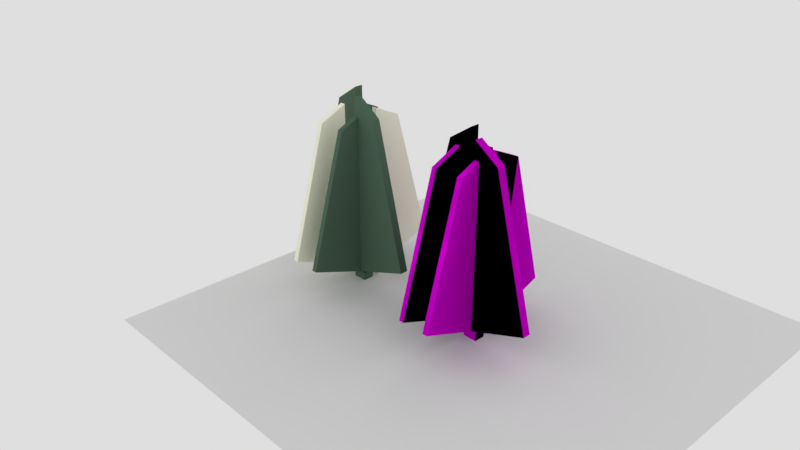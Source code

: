 # Source: monumento_pracinha.blend  (saved by Blender 2.79.0; exported with 4.5.12 LTS)
import bpy
from mathutils import Matrix  # noqa: F401  (used for matrix-valued properties, if any)

bpy.ops.wm.read_factory_settings(use_empty=True)
scene = bpy.context.scene
scene.name = 'Scene'

# ---- collections
col_collection_1 = bpy.data.collections.new('Collection 1'); scene.collection.children.link(col_collection_1)

# ---- images (referenced by path relative to the original .blend; pixels are not part of the script)
import os
ASSET_DIR = os.environ.get("B2B_ASSET_DIR", "")  # directory of the original .blend (textures are referenced by path, not embedded)
HERE = os.path.dirname(os.path.abspath(__file__))  # packed textures are extracted next to this script under _unpacked/

def load_image(name, relpath, width, height, colorspace="sRGB"):
    """Load a texture the original file referenced (path relative to the .blend, or extracted next to this script)."""
    p = next((c for c in (os.path.join(HERE, relpath), os.path.join(ASSET_DIR, relpath)) if relpath and os.path.exists(c)), "")
    if p:
        img = bpy.data.images.load(p, check_existing=True)
        img.name = name
    else:  # same state as the original file: an image datablock whose file is absent (Cycles renders it pink)
        img = bpy.data.images.new(name, width, height)
        img.source = "FILE"
        img.filepath = "//" + (relpath or name)
    img.colorspace_settings.name = colorspace
    return img
img_monumentotex_png = load_image('MonumentoTEX.png', 'MonumentoTEX.png', 1024, 1024, 'sRGB')
img_ao = load_image('AO', 'Monumento_TEX.png', 1024, 1024, 'sRGB')
img_monumento = load_image('Monumento', 'Monumento.png', 1024, 1024, 'sRGB')

# ---- materials (node trees are filled in below, after node groups)
mat_monumento = bpy.data.materials.new('Monumento')
mat_monumento.alpha_threshold = 0.0
mat_monumento.roughness = 0.5
mat_material = bpy.data.materials.new('Material')
mat_material.alpha_threshold = 0.0
mat_material.roughness = 0.5
mat_verde = bpy.data.materials.new('Verde')
mat_verde.alpha_threshold = 0.0
mat_verde.roughness = 0.5

# ---- material node trees
mat_monumento.use_nodes = True; mat_monumento.node_tree.nodes.clear()
_N = mat_monumento.node_tree.nodes; _L = mat_monumento.node_tree.links
n0 = _N.new('ShaderNodeOutputMaterial'); n0.name = 'Material Output'; n0.location = (300, 300)
n1 = _N.new('ShaderNodeBsdfDiffuse'); n1.name = 'Diffuse BSDF'; n1.location = (10, 300)
n2 = _N.new('ShaderNodeTexImage'); n2.name = 'Image Texture'; n2.location = (-360, 254)
n2.width = 140
n2.image = img_monumentotex_png
n3 = _N.new('ShaderNodeTexImage'); n3.name = 'Image Texture.001'; n3.location = (-627, 392)
n3.width = 140
n3.image = img_ao
_L.new(n1.outputs[0], n0.inputs[0])
_L.new(n2.outputs[0], n1.inputs[0])
n0.is_active_output = True
mat_material.use_nodes = True; mat_material.node_tree.nodes.clear()
_N = mat_material.node_tree.nodes; _L = mat_material.node_tree.links
n0 = _N.new('ShaderNodeOutputMaterial'); n0.name = 'Material Output'; n0.location = (300, 300)
n1 = _N.new('ShaderNodeBsdfDiffuse'); n1.name = 'Diffuse BSDF'; n1.location = (10, 300)
n1.inputs[0].default_value = (1.0, 1.0, 0.8082, 1.0)
n2 = _N.new('ShaderNodeTexImage'); n2.name = 'Image Texture'; n2.location = (-620, 402)
n2.width = 140
n2.image = img_monumento
_L.new(n1.outputs[0], n0.inputs[0])
n0.is_active_output = True
mat_verde.use_nodes = True; mat_verde.node_tree.nodes.clear()
_N = mat_verde.node_tree.nodes; _L = mat_verde.node_tree.links
n0 = _N.new('ShaderNodeOutputMaterial'); n0.name = 'Material Output'; n0.location = (460, 300)
n1 = _N.new('ShaderNodeBsdfDiffuse'); n1.name = 'Diffuse BSDF'; n1.location = (10, 300)
n1.inputs[0].default_value = (0.09084, 0.1559, 0.1046, 1.0)
n2 = _N.new('ShaderNodeTexImage'); n2.name = 'Image Texture'; n2.location = (-620, 402)
n2.width = 140
n2.image = img_monumento
_L.new(n1.outputs[0], n0.inputs[0])
n0.is_active_output = True

# ---- world
world_world = bpy.data.worlds.new('World'); scene.world = world_world
world_world.color = (0.7357, 0.7357, 0.7357)
world_world.use_sun_shadow = False
world_world.sun_shadow_jitter_overblur = 0.0
world_world.cycles.sampling_method = 'MANUAL'

# ---- cameras
cam_camera = bpy.data.cameras.new('Camera')
cam_camera.clip_end = 100.0
cam_camera.lens = 35.0
cam_camera.sensor_width = 32.0
cam_camera.sensor_height = 18.0
cam_camera.ortho_scale = 7.314
cam_camera.dof.focus_distance = 0.0

# ---- meshes
me_cube_004 = bpy.data.meshes.new('Cube.004')
me_cube_004.from_pydata([(-0.09142, -0.0483, 2.98e-08), (-0.09142, -0.0483, 0.1001), (-0.09142, -0.1866, 2.98e-08), (-0.09142, -0.1866, 0.1001), (-0.2646, -0.0483, 2.98e-08), (-0.2646, -0.0483, 0.1001), (-0.2646, -0.1866, 2.98e-08), (-0.2646, -0.1866, 0.1001), (-0.1456, -0.1866, 0.1002), (-0.1456, -0.08646, 0.1002), (-0.2102, -0.1866, 0.1002), (-0.2102, -0.08646, 0.1002), (-0.1456, -0.8964, 0.3607), (-0.2102, -0.8964, 0.3607), (-0.2102, -0.08646, 2.165), (-0.1456, -0.08646, 2.165), (-0.1456, -0.4339, 2.01), (-0.2102, -0.4339, 2.01), (0.09128, 0.0483, 2.98e-08), (0.09128, 0.0483, 0.1001), (0.09127, 0.1866, 2.98e-08), (0.09127, 0.1866, 0.1001), (0.2645, 0.04831, 2.98e-08), (0.2645, 0.04831, 0.1001), (0.2645, 0.1866, 0.1001), (0.1454, 0.1866, 0.1002), (0.1454, 0.08646, 0.1002), (0.2101, 0.1866, 0.1002), (0.2101, 0.08647, 0.1002), (0.1454, 0.8964, 0.3607), (0.21, 0.8964, 0.3607), (0.2101, 0.08647, 2.165), (0.1454, 0.08646, 2.165), (0.1454, 0.4339, 2.01), (0.2101, 0.4339, 2.01), (0.2645, 0.1866, 2.98e-08), (0.1457, -0.08646, 2.154), (0.1457, -0.1868, 0.3607), (0.1457, -0.08646, 0.3607), (0.1457, -0.1868, 2.34), (0.4552, -0.1868, 2.133), (0.4552, -0.08646, 2.133), (0.1457, -0.08646, 2.34), (0.1457, -0.1868, 2.121), (0.2103, -0.1868, 2.121), (0.9241, -0.08646, 0.3607), (0.9241, -0.1868, 0.3607), (0.2645, -0.04829, -2.98e-08), (0.1457, -0.4339, 2.01), (0.2103, -0.4339, 2.01), (0.1457, -0.8964, 0.3607), (0.2103, -0.8964, 0.3607), (0.1457, -0.08646, 0.1002), (0.1457, -0.1868, 0.1001), (0.2017, -0.08646, 0.1002), (0.2017, -0.1868, 0.1001), (0.09128, -0.1866, 0.1001), (0.09128, -0.1866, -2.98e-08), (0.09127, -0.0483, 0.1001), (0.09127, -0.0483, -2.98e-08), (0.2645, -0.1866, 0.1001), (0.2645, -0.1866, -2.98e-08), (0.2645, -0.04829, 0.1001), (-0.2643, 0.04829, 0.1001), (-0.2643, 0.1866, 0.0), (-0.2643, 0.1866, 0.1001), (-0.09112, 0.0483, 0.0), (-0.09112, 0.0483, 0.1001), (-0.09113, 0.1866, 0.0), (-0.09113, 0.1866, 0.1001), (-0.2016, 0.1868, 0.1001), (-0.2016, 0.08646, 0.1002), (-0.1455, 0.1868, 0.1001), (-0.1455, 0.08646, 0.1002), (-0.2102, 0.8964, 0.3607), (-0.1456, 0.8964, 0.3607), (-0.2102, 0.4339, 2.01), (-0.1455, 0.4339, 2.01), (-0.2643, 0.04829, 0.0), (-0.924, 0.1868, 0.3607), (-0.924, 0.08646, 0.3607), (-0.2101, 0.1868, 2.121), (-0.1455, 0.1868, 2.121), (-0.1455, 0.08646, 2.34), (-0.455, 0.08646, 2.133), (-0.455, 0.1868, 2.133), (-0.1455, 0.1868, 2.34), (-0.1455, 0.08646, 0.3607), (-0.1455, 0.1868, 0.3607), (-0.1455, 0.08646, 2.154)], [], [(0, 1, 3, 2), (2, 3, 8), (6, 7, 5, 4), (11, 9, 1, 5), (7, 10, 11, 5), (9, 8, 3, 1), (13, 17, 14, 11, 10), (10, 8, 12, 13), (14, 17, 16, 15), (13, 12, 16, 17), (8, 9, 15, 16, 12), (9, 11, 14, 15), (4, 5, 1, 0), (2, 8, 10, 6), (18, 19, 21, 20), (20, 21, 25), (35, 24, 23, 22), (28, 26, 19, 23), (24, 27, 28, 23), (26, 25, 21, 19), (30, 34, 31, 28, 27), (27, 25, 29, 30), (31, 34, 33, 32), (30, 29, 33, 34), (25, 26, 32, 33, 29), (26, 28, 31, 32), (22, 23, 19, 18), (20, 25, 27, 35), (6, 10, 7), (35, 27, 24), (61, 55, 53, 57), (44, 55, 46, 40), (45, 41, 40, 46), (43, 48, 49, 44), (61, 60, 55), (43, 39, 42, 36), (45, 38, 36, 41), (54, 45, 46, 55), (41, 36, 42), (56, 53, 52, 58), (55, 44, 49, 51), (52, 54, 62, 58), (43, 44, 40, 39), (54, 52, 38, 45), (42, 39, 40, 41), (59, 58, 62, 47), (36, 38, 37, 43), (50, 37, 53), (54, 55, 60, 62), (47, 62, 60, 61), (53, 55, 51, 50), (50, 51, 49, 48), (57, 56, 58, 59), (37, 50, 48, 43), (78, 63, 65, 64), (68, 72, 69), (68, 69, 67, 66), (73, 71, 63, 67), (84, 89, 83), (69, 72, 73, 67), (71, 70, 65, 63), (72, 70, 74, 75), (82, 77, 76, 81), (75, 74, 76, 77), (70, 81, 76, 74), (88, 75, 77, 82), (71, 80, 79, 70), (75, 88, 72), (83, 86, 85, 84), (82, 86, 83, 89), (71, 73, 87, 80), (80, 84, 85, 79), (81, 70, 79, 85), (82, 81, 85, 86), (57, 53, 56), (80, 87, 89, 84), (89, 87, 88, 82), (66, 67, 63, 78), (64, 70, 72, 68), (64, 65, 70), (88, 87, 73, 72), (37, 38, 52, 53)])
_uv = me_cube_004.uv_layers.new(name='UVMap')
_uv.uv.foreach_set('vector', [0.9047, 0.2868, 0.8964, 0.2868, 0.8964, 0.2754, 0.9047, 0.2754, 0.8964, 0.2512, 0.9047, 0.2512, 0.9047, 0.2556, 0.832, 0.2794, 0.8404, 0.2794, 0.8404, 0.2908, 0.832, 0.2908, 0.8996, 0.1467, 0.8996, 0.152, 0.8964, 0.1565, 0.8964, 0.1422, 0.9079, 0.1422, 0.9079, 0.1467, 0.8996, 0.1467, 0.8964, 0.1422, 0.8996, 0.152, 0.9079, 0.152, 0.9079, 0.1565, 0.8964, 0.1565, 0.3432, 0.06215, 0.4119, 0.3069, 0.4634, 0.33, 0.4634, 0.0235, 0.4486, 0.0235, 0.881, 0.07203, 0.8864, 0.07203, 0.8864, 0.1258, 0.881, 0.1258, 0.7338, 0.2581, 0.7338, 0.2294, 0.7392, 0.2294, 0.7392, 0.2581, 0.8374, 0.2098, 0.832, 0.2098, 0.832, 0.07203, 0.8374, 0.07203, 0.7397, 0.6408, 0.7553, 0.6408, 0.7553, 0.9642, 0.7009, 0.9398, 0.6285, 0.6816, 0.7759, 0.2422, 0.7705, 0.2422, 0.7705, 0.07203, 0.7759, 0.07203, 0.7605, 0.2823, 0.7521, 0.2823, 0.7521, 0.268, 0.7605, 0.268, 0.8964, 0.2512, 0.9047, 0.2556, 0.9047, 0.261, 0.8964, 0.2655, 0.9201, 0.1991, 0.9118, 0.1991, 0.9118, 0.1877, 0.9201, 0.1877, 0.9047, 0.2413, 0.8964, 0.2413, 0.8964, 0.2368, 0.9118, 0.1664, 0.9201, 0.1664, 0.9201, 0.1778, 0.9118, 0.1778, 0.8096, 0.265, 0.8096, 0.2596, 0.8128, 0.2552, 0.8128, 0.2695, 0.8013, 0.2695, 0.8013, 0.265, 0.8096, 0.265, 0.8128, 0.2695, 0.8096, 0.2596, 0.8013, 0.2596, 0.8013, 0.2552, 0.8128, 0.2552, 0.9092, 0.6816, 0.8368, 0.9398, 0.7824, 0.9642, 0.7824, 0.6408, 0.7981, 0.6408, 0.8864, 0.2037, 0.881, 0.2037, 0.881, 0.1422, 0.8864, 0.1422, 0.7492, 0.2581, 0.7492, 0.2294, 0.7546, 0.2294, 0.7546, 0.2581, 0.8474, 0.07203, 0.8528, 0.07203, 0.8528, 0.2098, 0.8474, 0.2098, 0.4889, 0.0235, 0.474, 0.0235, 0.474, 0.33, 0.5256, 0.3069, 0.5942, 0.06215, 0.7913, 0.2422, 0.7859, 0.2422, 0.7859, 0.07203, 0.7913, 0.07203, 0.7338, 0.268, 0.7421, 0.268, 0.7421, 0.2823, 0.7338, 0.2823, 0.9047, 0.2413, 0.8964, 0.2368, 0.8964, 0.2315, 0.9047, 0.227, 0.8964, 0.2655, 0.9047, 0.261, 0.9047, 0.2655, 0.9047, 0.227, 0.8964, 0.2315, 0.8964, 0.227, 0.9047, 0.08632, 0.8964, 0.08114, 0.8964, 0.07651, 0.9047, 0.07203, 0.1634, 0.9503, 0.1621, 0.6339, 0.2752, 0.6747, 0.2018, 0.9523, 0.7605, 0.07203, 0.7605, 0.2195, 0.7522, 0.2195, 0.7522, 0.07203, 0.8964, 0.1868, 0.8964, 0.1664, 0.9018, 0.1664, 0.9018, 0.1868, 0.9047, 0.08632, 0.8964, 0.08632, 0.8964, 0.08114, 0.7054, 0.2387, 0.7054, 0.2568, 0.6971, 0.2568, 0.6971, 0.2415, 0.5647, 0.6732, 0.4457, 0.6732, 0.4457, 0.9475, 0.493, 0.9443, 0.8628, 0.1318, 0.8628, 0.07203, 0.871, 0.07255, 0.871, 0.1323, 0.493, 0.9561, 0.4457, 0.9592, 0.4457, 0.9877, 0.8321, 0.2695, 0.832, 0.265, 0.8404, 0.265, 0.8436, 0.2695, 0.03411, 0.4786, 0.3346, 0.4786, 0.3181, 0.5154, 0.07287, 0.5842, 0.8404, 0.265, 0.8404, 0.2603, 0.8436, 0.2552, 0.8436, 0.2695, 0.1533, 0.9503, 0.1634, 0.9503, 0.2018, 0.9523, 0.1533, 0.9847, 0.4543, 0.6333, 0.4457, 0.6333, 0.4457, 0.6732, 0.5647, 0.6732, 0.832, 0.2197, 0.8404, 0.2197, 0.8404, 0.2453, 0.832, 0.2453, 0.9047, 0.1105, 0.8964, 0.1105, 0.8964, 0.09622, 0.9047, 0.09622, 0.6971, 0.2415, 0.6971, 0.09352, 0.7054, 0.09352, 0.7054, 0.2387, 0.7704, 0.4692, 0.9515, 0.4692, 0.9515, 0.4026, 0.8404, 0.2603, 0.832, 0.2603, 0.8321, 0.2552, 0.8436, 0.2552, 0.9047, 0.1318, 0.8964, 0.1318, 0.8964, 0.1204, 0.9047, 0.1204, 0.881, 0.2136, 0.8857, 0.2136, 0.8864, 0.2673, 0.881, 0.2673, 0.8067, 0.2098, 0.8013, 0.2098, 0.8013, 0.07203, 0.8067, 0.07203, 0.8096, 0.2908, 0.8013, 0.2908, 0.8013, 0.2794, 0.8096, 0.2794, 0.1492, 0.02643, 0.03325, 0.02642, 0.1088, 0.2958, 0.1492, 0.3139, 0.7797, 0.2763, 0.7881, 0.2763, 0.7881, 0.2877, 0.7797, 0.2877, 0.7054, 0.2667, 0.6971, 0.2712, 0.6971, 0.2667, 0.8711, 0.2952, 0.8628, 0.2952, 0.8628, 0.2837, 0.8711, 0.2837, 0.7881, 0.2619, 0.7881, 0.2573, 0.7913, 0.2521, 0.7913, 0.2664, 0.3767, 0.9561, 0.424, 0.9592, 0.424, 0.9877, 0.7798, 0.2664, 0.7797, 0.2619, 0.7881, 0.2619, 0.7913, 0.2664, 0.7881, 0.2573, 0.7797, 0.2573, 0.7798, 0.2521, 0.7913, 0.2521, 0.8682, 0.2738, 0.8635, 0.2738, 0.8628, 0.2124, 0.8682, 0.2124, 0.8964, 0.2171, 0.8964, 0.1967, 0.9018, 0.1967, 0.9018, 0.2171, 0.822, 0.2098, 0.8167, 0.2098, 0.8167, 0.07203, 0.822, 0.07203, 0.03411, 0.4602, 0.3346, 0.4602, 0.3181, 0.4235, 0.07287, 0.3547, 0.1809, 0.02643, 0.2968, 0.02642, 0.2212, 0.2958, 0.1809, 0.3139, 0.8628, 0.2025, 0.8628, 0.1427, 0.871, 0.1422, 0.871, 0.2019, 0.9257, 0.5393, 0.7446, 0.5393, 0.7446, 0.4728, 0.8096, 0.2453, 0.8013, 0.2453, 0.8013, 0.2197, 0.8096, 0.2197, 0.7238, 0.2387, 0.7238, 0.2568, 0.7154, 0.2568, 0.7154, 0.2415, 0.4154, 0.6333, 0.424, 0.6333, 0.424, 0.6732, 0.305, 0.6732, 0.7338, 0.2195, 0.7338, 0.07203, 0.7422, 0.07203, 0.7422, 0.2195, 0.1271, 0.9503, 0.1285, 0.6339, 0.01538, 0.6747, 0.0888, 0.9523, 0.1373, 0.9503, 0.1271, 0.9503, 0.0888, 0.9523, 0.1373, 0.9847, 0.9047, 0.07203, 0.8964, 0.07651, 0.8964, 0.07203, 0.305, 0.6732, 0.424, 0.6732, 0.424, 0.9475, 0.3767, 0.9443, 0.7154, 0.2415, 0.7154, 0.09352, 0.7238, 0.09352, 0.7238, 0.2387, 0.7238, 0.281, 0.7154, 0.281, 0.7154, 0.2667, 0.7238, 0.2667, 0.7054, 0.281, 0.6971, 0.2758, 0.6971, 0.2712, 0.7054, 0.2667, 0.7054, 0.281, 0.6971, 0.281, 0.6971, 0.2758, 0.7238, 0.09352, 0.7154, 0.09352, 0.7154, 0.07203, 0.7238, 0.07203, 0.7054, 0.09352, 0.6971, 0.09352, 0.6971, 0.07203, 0.7054, 0.07203])
me_cube_004.materials.append(mat_monumento)
me_cube_004.use_remesh_preserve_volume = False
me_cube_004.use_remesh_preserve_attributes = False
me_cube_004.use_mirror_vertex_groups = False
me_cube_004.update()
me_plane = bpy.data.meshes.new('Plane')
me_plane.from_pydata([(-1.0, -1.0, 0.0), (1.0, -1.0, 0.0), (-1.0, 1.0, 0.0), (1.0, 1.0, 0.0)], [], [(0, 1, 3, 2)])
me_plane.use_remesh_preserve_volume = False
me_plane.use_remesh_preserve_attributes = False
me_plane.use_mirror_vertex_groups = False
me_plane.update()
me_cube_003 = bpy.data.meshes.new('Cube.003')
me_cube_003.from_pydata([(-0.09142, -0.0483, 2.98e-08), (-0.09142, -0.0483, 0.1001), (-0.09142, -0.1866, 2.98e-08), (-0.09142, -0.1866, 0.1001), (-0.2646, -0.0483, 2.98e-08), (-0.2646, -0.0483, 0.1001), (-0.2646, -0.1866, 2.98e-08), (-0.2646, -0.1866, 0.1001), (-0.1456, -0.1866, 0.1002), (-0.1456, -0.08646, 0.1002), (-0.2102, -0.1866, 0.1002), (-0.2102, -0.08646, 0.1002), (-0.1456, -0.8964, 0.3607), (-0.2102, -0.8964, 0.3607), (-0.2102, -0.08646, 2.165), (-0.1456, -0.08646, 2.165), (-0.1456, -0.4339, 2.01), (-0.2102, -0.4339, 2.01), (0.09128, 0.0483, 2.98e-08), (0.09128, 0.0483, 0.1001), (0.09127, 0.1866, 2.98e-08), (0.09127, 0.1866, 0.1001), (0.2645, 0.04831, 2.98e-08), (0.2645, 0.04831, 0.1001), (0.2645, 0.1866, 0.1001), (0.1454, 0.1866, 0.1002), (0.1454, 0.08646, 0.1002), (0.2101, 0.1866, 0.1002), (0.2101, 0.08647, 0.1002), (0.1454, 0.8964, 0.3607), (0.21, 0.8964, 0.3607), (0.2101, 0.08647, 2.165), (0.1454, 0.08646, 2.165), (0.1454, 0.4339, 2.01), (0.2101, 0.4339, 2.01), (0.2645, 0.1866, 2.98e-08), (0.1457, -0.08646, 2.154), (0.1457, -0.1868, 0.3607), (0.1457, -0.08646, 0.3607), (0.1457, -0.1868, 2.34), (0.4552, -0.1868, 2.133), (0.4552, -0.08646, 2.133), (0.1457, -0.08646, 2.34), (0.1457, -0.1868, 2.121), (0.2103, -0.1868, 2.121), (0.9241, -0.08646, 0.3607), (0.9241, -0.1868, 0.3607), (0.2645, -0.04829, -2.98e-08), (0.1457, -0.4339, 2.01), (0.2103, -0.4339, 2.01), (0.1457, -0.8964, 0.3607), (0.2103, -0.8964, 0.3607), (0.1457, -0.08646, 0.1002), (0.1457, -0.1868, 0.1001), (0.2017, -0.08646, 0.1002), (0.2017, -0.1868, 0.1001), (0.09128, -0.1866, 0.1001), (0.09128, -0.1866, -2.98e-08), (0.09127, -0.0483, 0.1001), (0.09127, -0.0483, -2.98e-08), (0.2645, -0.1866, 0.1001), (0.2645, -0.1866, -2.98e-08), (0.2645, -0.04829, 0.1001), (-0.2643, 0.04829, 0.1001), (-0.2643, 0.1866, 0.0), (-0.2643, 0.1866, 0.1001), (-0.09112, 0.0483, 0.0), (-0.09112, 0.0483, 0.1001), (-0.09113, 0.1866, 0.0), (-0.09113, 0.1866, 0.1001), (-0.2016, 0.1868, 0.1001), (-0.2016, 0.08646, 0.1002), (-0.1455, 0.1868, 0.1001), (-0.1455, 0.08646, 0.1002), (-0.2102, 0.8964, 0.3607), (-0.1456, 0.8964, 0.3607), (-0.2102, 0.4339, 2.01), (-0.1455, 0.4339, 2.01), (-0.2643, 0.04829, 0.0), (-0.924, 0.1868, 0.3607), (-0.924, 0.08646, 0.3607), (-0.2101, 0.1868, 2.121), (-0.1455, 0.1868, 2.121), (-0.1455, 0.08646, 2.34), (-0.455, 0.08646, 2.133), (-0.455, 0.1868, 2.133), (-0.1455, 0.1868, 2.34), (-0.1455, 0.08646, 0.3607), (-0.1455, 0.1868, 0.3607), (-0.1455, 0.08646, 2.154)], [], [(0, 1, 3, 2), (2, 3, 8), (6, 7, 5, 4), (11, 9, 1, 5), (7, 10, 11, 5), (9, 8, 3, 1), (13, 17, 14, 11, 10), (10, 8, 12, 13), (14, 17, 16, 15), (13, 12, 16, 17), (8, 9, 15, 16, 12), (9, 11, 14, 15), (4, 5, 1, 0), (2, 8, 10, 6), (18, 19, 21, 20), (20, 21, 25), (35, 24, 23, 22), (28, 26, 19, 23), (24, 27, 28, 23), (26, 25, 21, 19), (30, 34, 31, 28, 27), (27, 25, 29, 30), (31, 34, 33, 32), (30, 29, 33, 34), (25, 26, 32, 33, 29), (26, 28, 31, 32), (22, 23, 19, 18), (20, 25, 27, 35), (6, 10, 7), (35, 27, 24), (61, 55, 53, 57), (44, 55, 46, 40), (45, 41, 40, 46), (43, 48, 49, 44), (61, 60, 55), (43, 39, 42, 36), (45, 38, 36, 41), (54, 45, 46, 55), (41, 36, 42), (56, 53, 52, 58), (55, 44, 49, 51), (52, 54, 62, 58), (43, 44, 40, 39), (54, 52, 38, 45), (42, 39, 40, 41), (59, 58, 62, 47), (36, 38, 37, 43), (50, 37, 53), (54, 55, 60, 62), (47, 62, 60, 61), (53, 55, 51, 50), (50, 51, 49, 48), (57, 56, 58, 59), (37, 50, 48, 43), (78, 63, 65, 64), (68, 72, 69), (68, 69, 67, 66), (73, 71, 63, 67), (84, 89, 83), (69, 72, 73, 67), (71, 70, 65, 63), (72, 70, 74, 75), (82, 77, 76, 81), (75, 74, 76, 77), (70, 81, 76, 74), (88, 75, 77, 82), (71, 80, 79, 70), (75, 88, 72), (83, 86, 85, 84), (82, 86, 83, 89), (71, 73, 87, 80), (80, 84, 85, 79), (81, 70, 79, 85), (82, 81, 85, 86), (57, 53, 56), (80, 87, 89, 84), (89, 87, 88, 82), (66, 67, 63, 78), (64, 70, 72, 68), (64, 65, 70), (88, 87, 73, 72), (37, 38, 52, 53)])
_uv = me_cube_003.uv_layers.new(name='UVMap')
_uv.uv.foreach_set('vector', [0.9047, 0.2868, 0.8964, 0.2868, 0.8964, 0.2754, 0.9047, 0.2754, 0.8964, 0.2512, 0.9047, 0.2512, 0.9047, 0.2556, 0.832, 0.2794, 0.8404, 0.2794, 0.8404, 0.2908, 0.832, 0.2908, 0.8996, 0.1467, 0.8996, 0.152, 0.8964, 0.1565, 0.8964, 0.1422, 0.9079, 0.1422, 0.9079, 0.1467, 0.8996, 0.1467, 0.8964, 0.1422, 0.8996, 0.152, 0.9079, 0.152, 0.9079, 0.1565, 0.8964, 0.1565, 0.3432, 0.06215, 0.4119, 0.3069, 0.4634, 0.33, 0.4634, 0.0235, 0.4486, 0.0235, 0.881, 0.07203, 0.8864, 0.07203, 0.8864, 0.1258, 0.881, 0.1258, 0.7338, 0.2581, 0.7338, 0.2294, 0.7392, 0.2294, 0.7392, 0.2581, 0.8374, 0.2098, 0.832, 0.2098, 0.832, 0.07203, 0.8374, 0.07203, 0.7397, 0.6408, 0.7553, 0.6408, 0.7553, 0.9642, 0.7009, 0.9398, 0.6285, 0.6816, 0.7759, 0.2422, 0.7705, 0.2422, 0.7705, 0.07203, 0.7759, 0.07203, 0.7605, 0.2823, 0.7521, 0.2823, 0.7521, 0.268, 0.7605, 0.268, 0.8964, 0.2512, 0.9047, 0.2556, 0.9047, 0.261, 0.8964, 0.2655, 0.9201, 0.1991, 0.9118, 0.1991, 0.9118, 0.1877, 0.9201, 0.1877, 0.9047, 0.2413, 0.8964, 0.2413, 0.8964, 0.2368, 0.9118, 0.1664, 0.9201, 0.1664, 0.9201, 0.1778, 0.9118, 0.1778, 0.8096, 0.265, 0.8096, 0.2596, 0.8128, 0.2552, 0.8128, 0.2695, 0.8013, 0.2695, 0.8013, 0.265, 0.8096, 0.265, 0.8128, 0.2695, 0.8096, 0.2596, 0.8013, 0.2596, 0.8013, 0.2552, 0.8128, 0.2552, 0.9092, 0.6816, 0.8368, 0.9398, 0.7824, 0.9642, 0.7824, 0.6408, 0.7981, 0.6408, 0.8864, 0.2037, 0.881, 0.2037, 0.881, 0.1422, 0.8864, 0.1422, 0.7492, 0.2581, 0.7492, 0.2294, 0.7546, 0.2294, 0.7546, 0.2581, 0.8474, 0.07203, 0.8528, 0.07203, 0.8528, 0.2098, 0.8474, 0.2098, 0.4889, 0.0235, 0.474, 0.0235, 0.474, 0.33, 0.5256, 0.3069, 0.5942, 0.06215, 0.7913, 0.2422, 0.7859, 0.2422, 0.7859, 0.07203, 0.7913, 0.07203, 0.7338, 0.268, 0.7421, 0.268, 0.7421, 0.2823, 0.7338, 0.2823, 0.9047, 0.2413, 0.8964, 0.2368, 0.8964, 0.2315, 0.9047, 0.227, 0.8964, 0.2655, 0.9047, 0.261, 0.9047, 0.2655, 0.9047, 0.227, 0.8964, 0.2315, 0.8964, 0.227, 0.9047, 0.08632, 0.8964, 0.08114, 0.8964, 0.07651, 0.9047, 0.07203, 0.1634, 0.9503, 0.1621, 0.6339, 0.2752, 0.6747, 0.2018, 0.9523, 0.7605, 0.07203, 0.7605, 0.2195, 0.7522, 0.2195, 0.7522, 0.07203, 0.8964, 0.1868, 0.8964, 0.1664, 0.9018, 0.1664, 0.9018, 0.1868, 0.9047, 0.08632, 0.8964, 0.08632, 0.8964, 0.08114, 0.7054, 0.2387, 0.7054, 0.2568, 0.6971, 0.2568, 0.6971, 0.2415, 0.5647, 0.6732, 0.4457, 0.6732, 0.4457, 0.9475, 0.493, 0.9443, 0.8628, 0.1318, 0.8628, 0.07203, 0.871, 0.07255, 0.871, 0.1323, 0.493, 0.9561, 0.4457, 0.9592, 0.4457, 0.9877, 0.8321, 0.2695, 0.832, 0.265, 0.8404, 0.265, 0.8436, 0.2695, 0.03411, 0.4786, 0.3346, 0.4786, 0.3181, 0.5154, 0.07287, 0.5842, 0.8404, 0.265, 0.8404, 0.2603, 0.8436, 0.2552, 0.8436, 0.2695, 0.1533, 0.9503, 0.1634, 0.9503, 0.2018, 0.9523, 0.1533, 0.9847, 0.4543, 0.6333, 0.4457, 0.6333, 0.4457, 0.6732, 0.5647, 0.6732, 0.832, 0.2197, 0.8404, 0.2197, 0.8404, 0.2453, 0.832, 0.2453, 0.9047, 0.1105, 0.8964, 0.1105, 0.8964, 0.09622, 0.9047, 0.09622, 0.6971, 0.2415, 0.6971, 0.09352, 0.7054, 0.09352, 0.7054, 0.2387, 0.7704, 0.4692, 0.9515, 0.4692, 0.9515, 0.4026, 0.8404, 0.2603, 0.832, 0.2603, 0.8321, 0.2552, 0.8436, 0.2552, 0.9047, 0.1318, 0.8964, 0.1318, 0.8964, 0.1204, 0.9047, 0.1204, 0.881, 0.2136, 0.8857, 0.2136, 0.8864, 0.2673, 0.881, 0.2673, 0.8067, 0.2098, 0.8013, 0.2098, 0.8013, 0.07203, 0.8067, 0.07203, 0.8096, 0.2908, 0.8013, 0.2908, 0.8013, 0.2794, 0.8096, 0.2794, 0.1492, 0.02643, 0.03325, 0.02642, 0.1088, 0.2958, 0.1492, 0.3139, 0.7797, 0.2763, 0.7881, 0.2763, 0.7881, 0.2877, 0.7797, 0.2877, 0.7054, 0.2667, 0.6971, 0.2712, 0.6971, 0.2667, 0.8711, 0.2952, 0.8628, 0.2952, 0.8628, 0.2837, 0.8711, 0.2837, 0.7881, 0.2619, 0.7881, 0.2573, 0.7913, 0.2521, 0.7913, 0.2664, 0.3767, 0.9561, 0.424, 0.9592, 0.424, 0.9877, 0.7798, 0.2664, 0.7797, 0.2619, 0.7881, 0.2619, 0.7913, 0.2664, 0.7881, 0.2573, 0.7797, 0.2573, 0.7798, 0.2521, 0.7913, 0.2521, 0.8682, 0.2738, 0.8635, 0.2738, 0.8628, 0.2124, 0.8682, 0.2124, 0.8964, 0.2171, 0.8964, 0.1967, 0.9018, 0.1967, 0.9018, 0.2171, 0.822, 0.2098, 0.8167, 0.2098, 0.8167, 0.07203, 0.822, 0.07203, 0.03411, 0.4602, 0.3346, 0.4602, 0.3181, 0.4235, 0.07287, 0.3547, 0.1809, 0.02643, 0.2968, 0.02642, 0.2212, 0.2958, 0.1809, 0.3139, 0.8628, 0.2025, 0.8628, 0.1427, 0.871, 0.1422, 0.871, 0.2019, 0.9257, 0.5393, 0.7446, 0.5393, 0.7446, 0.4728, 0.8096, 0.2453, 0.8013, 0.2453, 0.8013, 0.2197, 0.8096, 0.2197, 0.7238, 0.2387, 0.7238, 0.2568, 0.7154, 0.2568, 0.7154, 0.2415, 0.4154, 0.6333, 0.424, 0.6333, 0.424, 0.6732, 0.305, 0.6732, 0.7338, 0.2195, 0.7338, 0.07203, 0.7422, 0.07203, 0.7422, 0.2195, 0.1271, 0.9503, 0.1285, 0.6339, 0.01538, 0.6747, 0.0888, 0.9523, 0.1373, 0.9503, 0.1271, 0.9503, 0.0888, 0.9523, 0.1373, 0.9847, 0.9047, 0.07203, 0.8964, 0.07651, 0.8964, 0.07203, 0.305, 0.6732, 0.424, 0.6732, 0.424, 0.9475, 0.3767, 0.9443, 0.7154, 0.2415, 0.7154, 0.09352, 0.7238, 0.09352, 0.7238, 0.2387, 0.7238, 0.281, 0.7154, 0.281, 0.7154, 0.2667, 0.7238, 0.2667, 0.7054, 0.281, 0.6971, 0.2758, 0.6971, 0.2712, 0.7054, 0.2667, 0.7054, 0.281, 0.6971, 0.281, 0.6971, 0.2758, 0.7238, 0.09352, 0.7154, 0.09352, 0.7154, 0.07203, 0.7238, 0.07203, 0.7054, 0.09352, 0.6971, 0.09352, 0.6971, 0.07203, 0.7054, 0.07203])
me_cube_003.materials.append(mat_monumento)
me_cube_003.use_remesh_preserve_volume = False
me_cube_003.use_remesh_preserve_attributes = False
me_cube_003.use_mirror_vertex_groups = False
me_cube_003.update()
me_cube_002 = bpy.data.meshes.new('Cube.002')
me_cube_002.from_pydata([(0.05096, 0.08823, -0.4786), (0.05096, 0.08823, -0.3785), (0.05096, -0.05007, -0.4786), (0.05096, -0.05007, -0.3785), (-0.1222, 0.08823, -0.4786), (-0.1222, 0.08823, -0.3785), (-0.1222, -0.05007, -0.4786), (-0.1222, -0.05007, -0.3785), (-0.003216, -0.05007, -0.3784), (-0.003216, 0.05007, -0.3784), (-0.06784, -0.05007, -0.3784), (-0.06784, 0.05007, -0.3784), (-0.003216, -0.7598, -0.1179), (-0.06784, -0.7598, -0.1179), (-0.06784, 0.05007, 1.687), (-0.003216, 0.05007, 1.687), (-0.003216, -0.2974, 1.531), (-0.06784, -0.2974, 1.531), (0.2337, 0.1848, -0.4786), (0.2337, 0.1848, -0.3785), (0.2336, 0.3231, -0.4786), (0.2336, 0.3231, -0.3785), (0.4068, 0.1848, -0.4786), (0.4068, 0.1848, -0.3785), (0.4068, 0.3231, -0.3785), (0.2878, 0.3231, -0.3784), (0.2878, 0.223, -0.3784), (0.3524, 0.3231, -0.3784), (0.3524, 0.223, -0.3784), (0.2878, 1.033, -0.1179), (0.3524, 1.033, -0.1179), (0.3524, 0.223, 1.687), (0.2878, 0.223, 1.687), (0.2878, 0.5704, 1.531), (0.3524, 0.5704, 1.531), (0.4068, 0.3231, -0.4786), (0.288, 0.05007, 1.676), (0.2881, -0.05032, -0.1179), (0.288, 0.05007, -0.1179), (0.288, -0.05032, 1.862), (0.5975, -0.05032, 1.655), (0.5975, 0.05007, 1.655), (0.288, 0.05007, 1.862), (0.288, -0.05032, 1.642), (0.3527, -0.05032, 1.642), (1.066, 0.05007, -0.1179), (1.067, -0.05032, -0.1179), (0.4068, 0.08824, -0.4786), (0.2881, -0.2974, 1.531), (0.3527, -0.2973, 1.531), (0.2881, -0.7598, -0.1179), (0.3527, -0.7598, -0.1179), (0.288, 0.05007, -0.3784), (0.2881, -0.05032, -0.3785), (0.3441, 0.05007, -0.3784), (0.3441, -0.05032, -0.3785), (0.2337, -0.05007, -0.3785), (0.2337, -0.05007, -0.4786), (0.2336, 0.08823, -0.3785), (0.2336, 0.08823, -0.4786), (0.4068, -0.05006, -0.3785), (0.4068, -0.05006, -0.4786), (0.4068, 0.08824, -0.3785), (-0.1219, 0.1848, -0.3785), (-0.1219, 0.3231, -0.4786), (-0.1219, 0.3231, -0.3785), (0.05125, 0.1848, -0.4786), (0.05125, 0.1848, -0.3785), (0.05125, 0.3231, -0.4786), (0.05125, 0.3231, -0.3785), (-0.05921, 0.3234, -0.3785), (-0.05921, 0.223, -0.3784), (-0.003152, 0.3234, -0.3785), (-0.003145, 0.223, -0.3784), (-0.06781, 1.033, -0.1179), (-0.003188, 1.033, -0.1179), (-0.06779, 0.5704, 1.531), (-0.003164, 0.5704, 1.531), (-0.1219, 0.1848, -0.4786), (-0.7816, 0.3234, -0.1179), (-0.7816, 0.223, -0.1179), (-0.06777, 0.3234, 1.642), (-0.003147, 0.3234, 1.642), (-0.003145, 0.223, 1.862), (-0.3126, 0.223, 1.655), (-0.3126, 0.3234, 1.655), (-0.003147, 0.3234, 1.862), (-0.003145, 0.223, -0.1179), (-0.003152, 0.3234, -0.1179), (-0.003145, 0.223, 1.676)], [], [(0, 1, 3, 2), (2, 3, 8), (6, 7, 5, 4), (11, 9, 1, 5), (7, 10, 11, 5), (9, 8, 3, 1), (13, 17, 14, 11, 10), (10, 8, 12, 13), (14, 17, 16, 15), (13, 12, 16, 17), (8, 9, 15, 16, 12), (9, 11, 14, 15), (4, 5, 1, 0), (2, 8, 10, 6), (18, 19, 21, 20), (20, 21, 25), (35, 24, 23, 22), (28, 26, 19, 23), (24, 27, 28, 23), (26, 25, 21, 19), (30, 34, 31, 28, 27), (27, 25, 29, 30), (31, 34, 33, 32), (30, 29, 33, 34), (25, 26, 32, 33, 29), (26, 28, 31, 32), (22, 23, 19, 18), (20, 25, 27, 35), (6, 10, 7), (35, 27, 24), (61, 55, 53, 57), (44, 55, 46, 40), (45, 41, 40, 46), (43, 48, 49, 44), (61, 60, 55), (43, 39, 42, 36), (45, 38, 36, 41), (54, 45, 46, 55), (41, 36, 42), (56, 53, 52, 58), (55, 44, 49, 51), (52, 54, 62, 58), (43, 44, 40, 39), (54, 52, 38, 45), (42, 39, 40, 41), (59, 58, 62, 47), (36, 38, 37, 43), (50, 37, 53), (54, 55, 60, 62), (47, 62, 60, 61), (53, 55, 51, 50), (50, 51, 49, 48), (57, 56, 58, 59), (37, 50, 48, 43), (78, 63, 65, 64), (68, 72, 69), (68, 69, 67, 66), (73, 71, 63, 67), (84, 89, 83), (69, 72, 73, 67), (71, 70, 65, 63), (72, 70, 74, 75), (82, 77, 76, 81), (75, 74, 76, 77), (70, 81, 76, 74), (88, 75, 77, 82), (71, 80, 79, 70), (75, 88, 72), (83, 86, 85, 84), (82, 86, 83, 89), (71, 73, 87, 80), (80, 84, 85, 79), (81, 70, 79, 85), (82, 81, 85, 86), (57, 53, 56), (80, 87, 89, 84), (89, 87, 88, 82), (66, 67, 63, 78), (64, 70, 72, 68), (64, 65, 70), (88, 87, 73, 72), (37, 38, 52, 53)])
me_cube_002.polygons.foreach_set('material_index', [0, 0, 0, 0, 0, 0, 0, 0, 0, 0, 0, 0, 0, 0, 0, 0, 0, 0, 0, 0, 0, 0, 0, 0, 0, 0, 0, 0, 0, 0, 1, 1, 1, 1, 1, 1, 1, 1, 1, 1, 1, 1, 1, 1, 1, 1, 1, 1, 1, 1, 1, 1, 1, 1, 1, 1, 1, 1, 1, 1, 1, 1, 1, 1, 1, 1, 1, 1, 1, 1, 1, 1, 1, 1, 1, 1, 1, 1, 1, 1, 1, 1])
_uv = me_cube_002.uv_layers.new(name='UVMap')
_uv.uv.foreach_set('vector', [0.9047, 0.2868, 0.8964, 0.2868, 0.8964, 0.2754, 0.9047, 0.2754, 0.8964, 0.2512, 0.9047, 0.2512, 0.9047, 0.2556, 0.832, 0.2794, 0.8404, 0.2794, 0.8404, 0.2908, 0.832, 0.2908, 0.8996, 0.1467, 0.8996, 0.152, 0.8964, 0.1565, 0.8964, 0.1422, 0.9079, 0.1422, 0.9079, 0.1467, 0.8996, 0.1467, 0.8964, 0.1422, 0.8996, 0.152, 0.9079, 0.152, 0.9079, 0.1565, 0.8964, 0.1565, 0.3432, 0.06215, 0.4119, 0.3069, 0.4634, 0.33, 0.4634, 0.0235, 0.4486, 0.0235, 0.881, 0.07203, 0.8864, 0.07203, 0.8864, 0.1258, 0.881, 0.1258, 0.7338, 0.2581, 0.7338, 0.2294, 0.7392, 0.2294, 0.7392, 0.2581, 0.8374, 0.2098, 0.832, 0.2098, 0.832, 0.07203, 0.8374, 0.07203, 0.7397, 0.6408, 0.7553, 0.6408, 0.7553, 0.9642, 0.7009, 0.9398, 0.6285, 0.6816, 0.7759, 0.2422, 0.7705, 0.2422, 0.7705, 0.07203, 0.7759, 0.07203, 0.7605, 0.2823, 0.7521, 0.2823, 0.7521, 0.268, 0.7605, 0.268, 0.8964, 0.2512, 0.9047, 0.2556, 0.9047, 0.261, 0.8964, 0.2655, 0.9201, 0.1991, 0.9118, 0.1991, 0.9118, 0.1877, 0.9201, 0.1877, 0.9047, 0.2413, 0.8964, 0.2413, 0.8964, 0.2368, 0.9118, 0.1664, 0.9201, 0.1664, 0.9201, 0.1778, 0.9118, 0.1778, 0.8096, 0.265, 0.8096, 0.2596, 0.8128, 0.2552, 0.8128, 0.2695, 0.8013, 0.2695, 0.8013, 0.265, 0.8096, 0.265, 0.8128, 0.2695, 0.8096, 0.2596, 0.8013, 0.2596, 0.8013, 0.2552, 0.8128, 0.2552, 0.9092, 0.6816, 0.8368, 0.9398, 0.7824, 0.9642, 0.7824, 0.6408, 0.7981, 0.6408, 0.8864, 0.2037, 0.881, 0.2037, 0.881, 0.1422, 0.8864, 0.1422, 0.7492, 0.2581, 0.7492, 0.2294, 0.7546, 0.2294, 0.7546, 0.2581, 0.8474, 0.07203, 0.8528, 0.07203, 0.8528, 0.2098, 0.8474, 0.2098, 0.4889, 0.0235, 0.474, 0.0235, 0.474, 0.33, 0.5256, 0.3069, 0.5942, 0.06215, 0.7913, 0.2422, 0.7859, 0.2422, 0.7859, 0.07203, 0.7913, 0.07203, 0.7338, 0.268, 0.7421, 0.268, 0.7421, 0.2823, 0.7338, 0.2823, 0.9047, 0.2413, 0.8964, 0.2368, 0.8964, 0.2315, 0.9047, 0.227, 0.8964, 0.2655, 0.9047, 0.261, 0.9047, 0.2655, 0.9047, 0.227, 0.8964, 0.2315, 0.8964, 0.227, 0.9047, 0.08632, 0.8964, 0.08114, 0.8964, 0.07651, 0.9047, 0.07203, 0.1634, 0.9503, 0.1621, 0.6339, 0.2752, 0.6747, 0.2018, 0.9523, 0.7605, 0.07203, 0.7605, 0.2195, 0.7522, 0.2195, 0.7522, 0.07203, 0.8964, 0.1868, 0.8964, 0.1664, 0.9018, 0.1664, 0.9018, 0.1868, 0.9047, 0.08632, 0.8964, 0.08632, 0.8964, 0.08114, 0.7054, 0.2387, 0.7054, 0.2568, 0.6971, 0.2568, 0.6971, 0.2415, 0.5647, 0.6732, 0.4457, 0.6732, 0.4457, 0.9475, 0.493, 0.9443, 0.8628, 0.1318, 0.8628, 0.07203, 0.871, 0.07255, 0.871, 0.1323, 0.493, 0.9561, 0.4457, 0.9592, 0.4457, 0.9877, 0.8321, 0.2695, 0.832, 0.265, 0.8404, 0.265, 0.8436, 0.2695, 0.03411, 0.4786, 0.3346, 0.4786, 0.3181, 0.5154, 0.07287, 0.5842, 0.8404, 0.265, 0.8404, 0.2603, 0.8436, 0.2552, 0.8436, 0.2695, 0.1533, 0.9503, 0.1634, 0.9503, 0.2018, 0.9523, 0.1533, 0.9847, 0.4543, 0.6333, 0.4457, 0.6333, 0.4457, 0.6732, 0.5647, 0.6732, 0.832, 0.2197, 0.8404, 0.2197, 0.8404, 0.2453, 0.832, 0.2453, 0.9047, 0.1105, 0.8964, 0.1105, 0.8964, 0.09622, 0.9047, 0.09622, 0.6971, 0.2415, 0.6971, 0.09352, 0.7054, 0.09352, 0.7054, 0.2387, 0.7704, 0.4692, 0.9515, 0.4692, 0.9515, 0.4026, 0.8404, 0.2603, 0.832, 0.2603, 0.8321, 0.2552, 0.8436, 0.2552, 0.9047, 0.1318, 0.8964, 0.1318, 0.8964, 0.1204, 0.9047, 0.1204, 0.881, 0.2136, 0.8857, 0.2136, 0.8864, 0.2673, 0.881, 0.2673, 0.8067, 0.2098, 0.8013, 0.2098, 0.8013, 0.07203, 0.8067, 0.07203, 0.8096, 0.2908, 0.8013, 0.2908, 0.8013, 0.2794, 0.8096, 0.2794, 0.1492, 0.02643, 0.03325, 0.02642, 0.1088, 0.2958, 0.1492, 0.3139, 0.7797, 0.2763, 0.7881, 0.2763, 0.7881, 0.2877, 0.7797, 0.2877, 0.7054, 0.2667, 0.6971, 0.2712, 0.6971, 0.2667, 0.8711, 0.2952, 0.8628, 0.2952, 0.8628, 0.2837, 0.8711, 0.2837, 0.7881, 0.2619, 0.7881, 0.2573, 0.7913, 0.2521, 0.7913, 0.2664, 0.3767, 0.9561, 0.424, 0.9592, 0.424, 0.9877, 0.7798, 0.2664, 0.7797, 0.2619, 0.7881, 0.2619, 0.7913, 0.2664, 0.7881, 0.2573, 0.7797, 0.2573, 0.7798, 0.2521, 0.7913, 0.2521, 0.8682, 0.2738, 0.8635, 0.2738, 0.8628, 0.2124, 0.8682, 0.2124, 0.8964, 0.2171, 0.8964, 0.1967, 0.9018, 0.1967, 0.9018, 0.2171, 0.822, 0.2098, 0.8167, 0.2098, 0.8167, 0.07203, 0.822, 0.07203, 0.03411, 0.4602, 0.3346, 0.4602, 0.3181, 0.4235, 0.07287, 0.3547, 0.1809, 0.02643, 0.2968, 0.02642, 0.2212, 0.2958, 0.1809, 0.3139, 0.8628, 0.2025, 0.8628, 0.1427, 0.871, 0.1422, 0.871, 0.2019, 0.9257, 0.5393, 0.7446, 0.5393, 0.7446, 0.4728, 0.8096, 0.2453, 0.8013, 0.2453, 0.8013, 0.2197, 0.8096, 0.2197, 0.7238, 0.2387, 0.7238, 0.2568, 0.7154, 0.2568, 0.7154, 0.2415, 0.4154, 0.6333, 0.424, 0.6333, 0.424, 0.6732, 0.305, 0.6732, 0.7338, 0.2195, 0.7338, 0.07203, 0.7422, 0.07203, 0.7422, 0.2195, 0.1271, 0.9503, 0.1285, 0.6339, 0.01538, 0.6747, 0.0888, 0.9523, 0.1373, 0.9503, 0.1271, 0.9503, 0.0888, 0.9523, 0.1373, 0.9847, 0.9047, 0.07203, 0.8964, 0.07651, 0.8964, 0.07203, 0.305, 0.6732, 0.424, 0.6732, 0.424, 0.9475, 0.3767, 0.9443, 0.7154, 0.2415, 0.7154, 0.09352, 0.7238, 0.09352, 0.7238, 0.2387, 0.7238, 0.281, 0.7154, 0.281, 0.7154, 0.2667, 0.7238, 0.2667, 0.7054, 0.281, 0.6971, 0.2758, 0.6971, 0.2712, 0.7054, 0.2667, 0.7054, 0.281, 0.6971, 0.281, 0.6971, 0.2758, 0.7238, 0.09352, 0.7154, 0.09352, 0.7154, 0.07203, 0.7238, 0.07203, 0.7054, 0.09352, 0.6971, 0.09352, 0.6971, 0.07203, 0.7054, 0.07203])
me_cube_002.materials.append(mat_material)
me_cube_002.materials.append(mat_verde)
me_cube_002.use_remesh_preserve_volume = False
me_cube_002.use_remesh_preserve_attributes = False
me_cube_002.use_mirror_vertex_groups = False
me_cube_002.update()

# ---- objects
ob_final = bpy.data.objects.new('final', me_cube_004)
ob_plane = bpy.data.objects.new('Plane', me_plane)
ob_cube_000 = bpy.data.objects.new('Cube.000', me_cube_003)
ob_cube_001 = bpy.data.objects.new('Cube.001', me_cube_002)
ob_camera = bpy.data.objects.new('Camera', cam_camera)

# ---- transforms, parenting, visibility, modifiers, constraints
ob_final.location = (1.899, -0.1661, -0.1189)
ob_final.lineart.crease_threshold = 0.0
ob_plane.location = (1.899, -0.1661, -0.1189)
ob_plane.scale = (2.802, 2.802, 2.802)
ob_plane.lineart.crease_threshold = 0.0
ob_cube_000.location = (1.899, -0.1661, -0.1189)
ob_cube_000.lineart.crease_threshold = 0.0
ob_cube_001.location = (-0.09595, -0.3027, 0.3597)
ob_cube_001.hide_viewport = True
ob_cube_001.lineart.crease_threshold = 0.0
ob_camera.location = (7.481, -6.508, 5.344)
ob_camera.rotation_euler = (1.109, 0.0, 0.8149)
ob_camera.lock_rotations_4d = False
ob_camera.empty_display_type = 'ARROWS'
ob_camera.color = (0.0, 0.0, 0.0, 0.0)
ob_camera.display_type = 'WIRE'
ob_camera.lineart.crease_threshold = 0.0

# ---- collection membership
col_collection_1.objects.link(ob_final)
col_collection_1.objects.link(ob_plane)
col_collection_1.objects.link(ob_cube_000)
col_collection_1.objects.link(ob_cube_001)
col_collection_1.objects.link(ob_camera)

# ---- scene / render settings (as saved in the file)
scene.camera = ob_camera
scene.frame_start = 1; scene.frame_end = 250; scene.frame_set(1)
scene.render.engine = 'CYCLES'
scene.render.resolution_percentage = 50
scene.render.dither_intensity = 0.0
scene.cycles.use_denoising = False
scene.cycles.samples = 128
scene.cycles.sampling_pattern = 'TABULATED_SOBOL'
scene.cycles.use_adaptive_sampling = False
scene.cycles.use_light_tree = False
scene.cycles.blur_glossy = 0.0
scene.cycles.sample_clamp_indirect = 0.0
scene.view_settings.view_transform = 'Standard'
bpy.context.view_layer.update()
